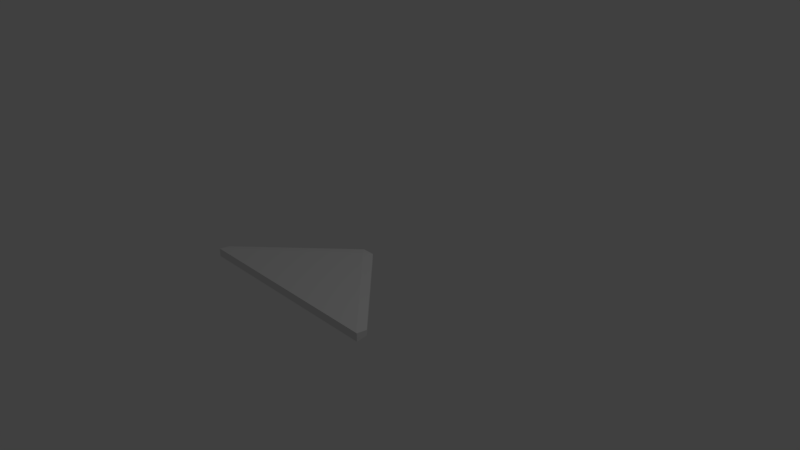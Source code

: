 # Source: floortile.blend  (saved by Blender 2.79.0; exported with 4.5.12 LTS)
import bpy
from mathutils import Matrix  # noqa: F401  (used for matrix-valued properties, if any)

bpy.ops.wm.read_factory_settings(use_empty=True)
scene = bpy.context.scene
scene.name = 'Scene'

# ---- collections
col_collection_1 = bpy.data.collections.new('Collection 1'); scene.collection.children.link(col_collection_1)

# ---- materials (node trees are filled in below, after node groups)
mat_material = bpy.data.materials.new('Material')
mat_material.alpha_threshold = 0.0
mat_material.use_transparent_shadow = False
mat_material.roughness = 0.5
mat_material.line_color = (0.0, 0.0, 0.0, 1.0)

# ---- material node trees

# ---- world
world_world = bpy.data.worlds.new('World'); scene.world = world_world
world_world.color = (0.05088, 0.05088, 0.05088)
world_world.use_sun_shadow = False
world_world.sun_shadow_jitter_overblur = 0.0
world_world.cycles.sampling_method = 'MANUAL'

# ---- cameras
cam_camera = bpy.data.cameras.new('Camera')
cam_camera.clip_end = 100.0
cam_camera.lens = 35.0
cam_camera.sensor_width = 32.0
cam_camera.sensor_height = 18.0
cam_camera.ortho_scale = 7.314
cam_camera.dof.focus_distance = 0.0
cam_camera.dof.aperture_fstop = 128.0

# ---- lights
light_lamp = bpy.data.lights.new('Lamp', 'POINT')
light_lamp.transmission_factor = 0.0
light_lamp.cutoff_distance = 30.0
light_lamp.energy = 100.0
light_lamp.shadow_buffer_clip_start = 1.001
light_lamp.shadow_soft_size = 0.1
light_lamp.shadow_maximum_resolution = 0.006
light_lamp.use_absolute_resolution = True

# ---- meshes
me_cube = bpy.data.meshes.new('Cube')
me_cube.from_pydata([(1.228, -1.295, -0.05472), (1.351, -1.231, -0.03646), (1.348, -1.372, -0.05471), (-1.228, -1.295, -0.05472), (-1.348, -1.372, -0.05471), (-1.351, -1.231, -0.03646), (0.08617, -0.01289, -0.03646), (-3.731e-06, -0.1049, -0.05472), (-0.08617, -0.01289, -0.03646), (1.348, -1.372, 0.05468), (1.351, -1.231, 0.03646), (1.228, -1.266, 0.05472), (-1.351, -1.231, 0.03646), (-1.348, -1.372, 0.05468), (-1.228, -1.266, 0.05472), (-0.08617, -0.01289, 0.03646), (-4.208e-06, -0.1049, 0.05472), (0.08616, -0.01289, 0.03646)], [], [(7, 0, 3), (5, 12, 15, 8), (16, 14, 11), (9, 13, 4, 2), (0, 1, 2), (3, 4, 5), (6, 7, 8), (9, 10, 11), (12, 13, 14), (15, 16, 17), (0, 7, 6, 1), (1, 10, 9, 2), (5, 8, 7, 3), (4, 13, 12, 5), (8, 15, 17, 6), (2, 4, 3, 0), (10, 17, 16, 11), (11, 14, 13, 9), (14, 16, 15, 12), (10, 1, 6, 17)])
me_cube.materials.append(mat_material)
me_cube.use_remesh_preserve_volume = False
me_cube.use_remesh_preserve_attributes = False
me_cube.use_mirror_vertex_groups = False
me_cube.update()

# ---- objects
ob_cube = bpy.data.objects.new('Cube', me_cube)
ob_lamp = bpy.data.objects.new('Lamp', light_lamp)
ob_camera = bpy.data.objects.new('Camera', cam_camera)

# ---- transforms, parenting, visibility, modifiers, constraints
ob_cube.location = (0.0, 0.0, 0.0)
ob_cube.lock_rotations_4d = False
ob_cube.empty_display_type = 'ARROWS'
ob_cube.lineart.crease_threshold = 0.0
ob_lamp.location = (4.076, 1.005, 5.904)
ob_lamp.rotation_euler = (0.6503, 0.05522, 1.866)
ob_lamp.lock_rotations_4d = False
ob_lamp.empty_display_type = 'ARROWS'
ob_lamp.color = (0.0, 0.0, 0.0, 0.0)
ob_lamp.lineart.crease_threshold = 0.0
ob_camera.location = (7.481, -6.508, 5.344)
ob_camera.rotation_euler = (1.109, 0.0, 0.8149)
ob_camera.lock_rotations_4d = False
ob_camera.empty_display_type = 'ARROWS'
ob_camera.color = (0.0, 0.0, 0.0, 0.0)
ob_camera.display_type = 'WIRE'
ob_camera.lineart.crease_threshold = 0.0

# ---- collection membership
col_collection_1.objects.link(ob_cube)
col_collection_1.objects.link(ob_lamp)
col_collection_1.objects.link(ob_camera)

# ---- scene / render settings (as saved in the file)
scene.camera = ob_camera
scene.frame_start = 1; scene.frame_end = 250; scene.frame_set(1)
scene.render.engine = 'BLENDER_EEVEE_NEXT'
scene.render.resolution_percentage = 50
scene.render.dither_intensity = 0.0
scene.cycles.use_denoising = False
scene.cycles.samples = 128
scene.cycles.sampling_pattern = 'TABULATED_SOBOL'
scene.cycles.use_adaptive_sampling = False
scene.cycles.use_light_tree = False
scene.cycles.blur_glossy = 0.0
scene.cycles.sample_clamp_indirect = 0.0
scene.view_settings.view_transform = 'Standard'
bpy.context.view_layer.update()
